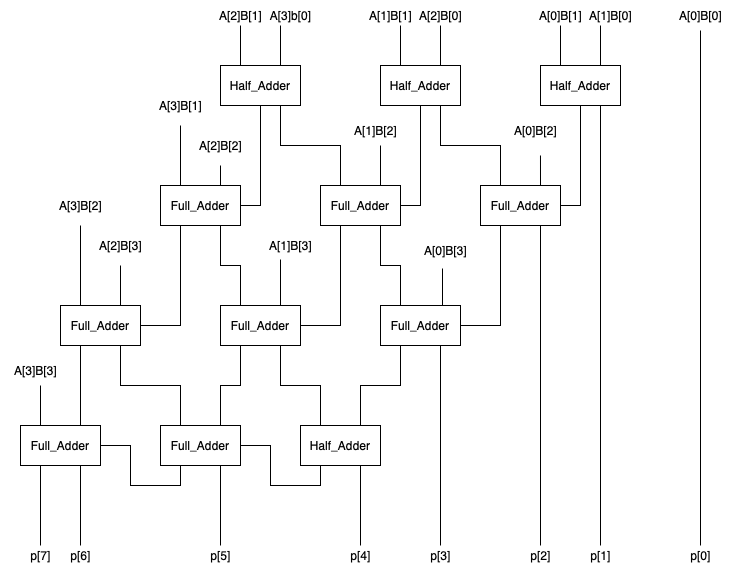

The diagram above was exported from draw.io. Its source (the exported page's mxGraphModel, read from the mxfile embedded in the PNG):
<mxGraphModel dx="1394" dy="777" grid="1" gridSize="10" guides="1" tooltips="1" connect="1" arrows="1" fold="1" page="1" pageScale="1" pageWidth="850" pageHeight="1100" math="0" shadow="0">
  <root>
    <mxCell id="0" />
    <mxCell id="1" parent="0" />
    <mxCell id="PmV7yVAMPv6ZSJbxcR0--11" style="edgeStyle=orthogonalEdgeStyle;rounded=0;orthogonalLoop=1;jettySize=auto;html=1;exitX=0.75;exitY=0;exitDx=0;exitDy=0;endArrow=none;endFill=0;" edge="1" parent="1" source="PmV7yVAMPv6ZSJbxcR0--2">
      <mxGeometry relative="1" as="geometry">
        <mxPoint x="340" y="80" as="targetPoint" />
      </mxGeometry>
    </mxCell>
    <mxCell id="PmV7yVAMPv6ZSJbxcR0--12" style="edgeStyle=orthogonalEdgeStyle;rounded=0;orthogonalLoop=1;jettySize=auto;html=1;exitX=0.25;exitY=0;exitDx=0;exitDy=0;endArrow=none;endFill=0;" edge="1" parent="1" source="PmV7yVAMPv6ZSJbxcR0--2">
      <mxGeometry relative="1" as="geometry">
        <mxPoint x="300" y="80" as="targetPoint" />
      </mxGeometry>
    </mxCell>
    <mxCell id="PmV7yVAMPv6ZSJbxcR0--22" style="edgeStyle=orthogonalEdgeStyle;rounded=0;orthogonalLoop=1;jettySize=auto;html=1;entryX=1;entryY=0.5;entryDx=0;entryDy=0;endArrow=none;endFill=0;" edge="1" parent="1" source="PmV7yVAMPv6ZSJbxcR0--2" target="PmV7yVAMPv6ZSJbxcR0--14">
      <mxGeometry relative="1" as="geometry" />
    </mxCell>
    <mxCell id="PmV7yVAMPv6ZSJbxcR0--64" style="edgeStyle=orthogonalEdgeStyle;rounded=0;orthogonalLoop=1;jettySize=auto;html=1;exitX=0.75;exitY=1;exitDx=0;exitDy=0;entryX=0.25;entryY=0;entryDx=0;entryDy=0;endArrow=none;endFill=0;" edge="1" parent="1" source="PmV7yVAMPv6ZSJbxcR0--2" target="PmV7yVAMPv6ZSJbxcR0--15">
      <mxGeometry relative="1" as="geometry" />
    </mxCell>
    <mxCell id="PmV7yVAMPv6ZSJbxcR0--2" value="Half_Adder" style="rounded=0;whiteSpace=wrap;html=1;" vertex="1" parent="1">
      <mxGeometry x="280" y="120" width="80" height="40" as="geometry" />
    </mxCell>
    <mxCell id="PmV7yVAMPv6ZSJbxcR0--9" style="edgeStyle=orthogonalEdgeStyle;rounded=0;orthogonalLoop=1;jettySize=auto;html=1;exitX=0.75;exitY=0;exitDx=0;exitDy=0;endArrow=none;endFill=0;" edge="1" parent="1" source="PmV7yVAMPv6ZSJbxcR0--3">
      <mxGeometry relative="1" as="geometry">
        <mxPoint x="500" y="80" as="targetPoint" />
      </mxGeometry>
    </mxCell>
    <mxCell id="PmV7yVAMPv6ZSJbxcR0--10" style="edgeStyle=orthogonalEdgeStyle;rounded=0;orthogonalLoop=1;jettySize=auto;html=1;exitX=0.25;exitY=0;exitDx=0;exitDy=0;endArrow=none;endFill=0;" edge="1" parent="1" source="PmV7yVAMPv6ZSJbxcR0--3">
      <mxGeometry relative="1" as="geometry">
        <mxPoint x="460" y="80" as="targetPoint" />
      </mxGeometry>
    </mxCell>
    <mxCell id="PmV7yVAMPv6ZSJbxcR0--21" style="edgeStyle=orthogonalEdgeStyle;rounded=0;orthogonalLoop=1;jettySize=auto;html=1;exitX=0.5;exitY=1;exitDx=0;exitDy=0;entryX=1;entryY=0.5;entryDx=0;entryDy=0;endArrow=none;endFill=0;" edge="1" parent="1" source="PmV7yVAMPv6ZSJbxcR0--3" target="PmV7yVAMPv6ZSJbxcR0--15">
      <mxGeometry relative="1" as="geometry" />
    </mxCell>
    <mxCell id="PmV7yVAMPv6ZSJbxcR0--67" style="edgeStyle=orthogonalEdgeStyle;rounded=0;orthogonalLoop=1;jettySize=auto;html=1;exitX=0.75;exitY=1;exitDx=0;exitDy=0;entryX=0.25;entryY=0;entryDx=0;entryDy=0;endArrow=none;endFill=0;" edge="1" parent="1" source="PmV7yVAMPv6ZSJbxcR0--3" target="PmV7yVAMPv6ZSJbxcR0--17">
      <mxGeometry relative="1" as="geometry" />
    </mxCell>
    <mxCell id="PmV7yVAMPv6ZSJbxcR0--3" value="Half_Adder" style="rounded=0;whiteSpace=wrap;html=1;" vertex="1" parent="1">
      <mxGeometry x="440" y="120" width="80" height="40" as="geometry" />
    </mxCell>
    <mxCell id="PmV7yVAMPv6ZSJbxcR0--7" style="edgeStyle=orthogonalEdgeStyle;rounded=0;orthogonalLoop=1;jettySize=auto;html=1;exitX=0.75;exitY=0;exitDx=0;exitDy=0;endArrow=none;endFill=0;" edge="1" parent="1" source="PmV7yVAMPv6ZSJbxcR0--5">
      <mxGeometry relative="1" as="geometry">
        <mxPoint x="660" y="80" as="targetPoint" />
      </mxGeometry>
    </mxCell>
    <mxCell id="PmV7yVAMPv6ZSJbxcR0--8" style="edgeStyle=orthogonalEdgeStyle;rounded=0;orthogonalLoop=1;jettySize=auto;html=1;exitX=0.25;exitY=0;exitDx=0;exitDy=0;endArrow=none;endFill=0;" edge="1" parent="1" source="PmV7yVAMPv6ZSJbxcR0--5">
      <mxGeometry relative="1" as="geometry">
        <mxPoint x="620" y="80" as="targetPoint" />
      </mxGeometry>
    </mxCell>
    <mxCell id="PmV7yVAMPv6ZSJbxcR0--19" style="edgeStyle=orthogonalEdgeStyle;rounded=0;orthogonalLoop=1;jettySize=auto;html=1;exitX=0.75;exitY=1;exitDx=0;exitDy=0;endArrow=none;endFill=0;" edge="1" parent="1" source="PmV7yVAMPv6ZSJbxcR0--5">
      <mxGeometry relative="1" as="geometry">
        <mxPoint x="660" y="600" as="targetPoint" />
      </mxGeometry>
    </mxCell>
    <mxCell id="PmV7yVAMPv6ZSJbxcR0--20" style="edgeStyle=orthogonalEdgeStyle;rounded=0;orthogonalLoop=1;jettySize=auto;html=1;entryX=1;entryY=0.5;entryDx=0;entryDy=0;endArrow=none;endFill=0;" edge="1" parent="1" source="PmV7yVAMPv6ZSJbxcR0--5" target="PmV7yVAMPv6ZSJbxcR0--17">
      <mxGeometry relative="1" as="geometry" />
    </mxCell>
    <mxCell id="PmV7yVAMPv6ZSJbxcR0--5" value="Half_Adder" style="rounded=0;whiteSpace=wrap;html=1;" vertex="1" parent="1">
      <mxGeometry x="600" y="120" width="80" height="40" as="geometry" />
    </mxCell>
    <mxCell id="PmV7yVAMPv6ZSJbxcR0--39" style="edgeStyle=orthogonalEdgeStyle;rounded=0;orthogonalLoop=1;jettySize=auto;html=1;exitX=0.75;exitY=0;exitDx=0;exitDy=0;endArrow=none;endFill=0;" edge="1" parent="1" source="PmV7yVAMPv6ZSJbxcR0--14">
      <mxGeometry relative="1" as="geometry">
        <mxPoint x="280" y="220" as="targetPoint" />
      </mxGeometry>
    </mxCell>
    <mxCell id="PmV7yVAMPv6ZSJbxcR0--41" style="edgeStyle=orthogonalEdgeStyle;rounded=0;orthogonalLoop=1;jettySize=auto;html=1;exitX=0.25;exitY=0;exitDx=0;exitDy=0;endArrow=none;endFill=0;" edge="1" parent="1" source="PmV7yVAMPv6ZSJbxcR0--14">
      <mxGeometry relative="1" as="geometry">
        <mxPoint x="240" y="180" as="targetPoint" />
      </mxGeometry>
    </mxCell>
    <mxCell id="PmV7yVAMPv6ZSJbxcR0--44" value="" style="edgeStyle=orthogonalEdgeStyle;rounded=0;orthogonalLoop=1;jettySize=auto;html=1;endArrow=none;endFill=0;" edge="1" parent="1" source="PmV7yVAMPv6ZSJbxcR0--14" target="PmV7yVAMPv6ZSJbxcR0--43">
      <mxGeometry relative="1" as="geometry">
        <Array as="points">
          <mxPoint x="240" y="380" />
        </Array>
      </mxGeometry>
    </mxCell>
    <mxCell id="PmV7yVAMPv6ZSJbxcR0--71" style="edgeStyle=orthogonalEdgeStyle;rounded=0;orthogonalLoop=1;jettySize=auto;html=1;exitX=0.75;exitY=1;exitDx=0;exitDy=0;entryX=0.25;entryY=0;entryDx=0;entryDy=0;endArrow=none;endFill=0;" edge="1" parent="1" source="PmV7yVAMPv6ZSJbxcR0--14" target="PmV7yVAMPv6ZSJbxcR0--45">
      <mxGeometry relative="1" as="geometry" />
    </mxCell>
    <mxCell id="PmV7yVAMPv6ZSJbxcR0--14" value="Full_Adder" style="rounded=0;whiteSpace=wrap;html=1;" vertex="1" parent="1">
      <mxGeometry x="220" y="240" width="80" height="40" as="geometry" />
    </mxCell>
    <mxCell id="PmV7yVAMPv6ZSJbxcR0--47" style="edgeStyle=orthogonalEdgeStyle;rounded=0;orthogonalLoop=1;jettySize=auto;html=1;exitX=0.25;exitY=1;exitDx=0;exitDy=0;entryX=1;entryY=0.5;entryDx=0;entryDy=0;endArrow=none;endFill=0;" edge="1" parent="1" source="PmV7yVAMPv6ZSJbxcR0--15" target="PmV7yVAMPv6ZSJbxcR0--45">
      <mxGeometry relative="1" as="geometry" />
    </mxCell>
    <mxCell id="PmV7yVAMPv6ZSJbxcR0--69" style="edgeStyle=orthogonalEdgeStyle;rounded=0;orthogonalLoop=1;jettySize=auto;html=1;exitX=0.75;exitY=1;exitDx=0;exitDy=0;entryX=0.25;entryY=0;entryDx=0;entryDy=0;endArrow=none;endFill=0;" edge="1" parent="1" source="PmV7yVAMPv6ZSJbxcR0--15" target="PmV7yVAMPv6ZSJbxcR0--48">
      <mxGeometry relative="1" as="geometry" />
    </mxCell>
    <mxCell id="PmV7yVAMPv6ZSJbxcR0--72" style="edgeStyle=orthogonalEdgeStyle;rounded=0;orthogonalLoop=1;jettySize=auto;html=1;exitX=0.75;exitY=0;exitDx=0;exitDy=0;endArrow=none;endFill=0;" edge="1" parent="1" source="PmV7yVAMPv6ZSJbxcR0--15">
      <mxGeometry relative="1" as="geometry">
        <mxPoint x="440" y="200" as="targetPoint" />
      </mxGeometry>
    </mxCell>
    <mxCell id="PmV7yVAMPv6ZSJbxcR0--15" value="Full_Adder" style="rounded=0;whiteSpace=wrap;html=1;" vertex="1" parent="1">
      <mxGeometry x="380" y="240" width="80" height="40" as="geometry" />
    </mxCell>
    <mxCell id="PmV7yVAMPv6ZSJbxcR0--50" style="edgeStyle=orthogonalEdgeStyle;rounded=0;orthogonalLoop=1;jettySize=auto;html=1;exitX=0.25;exitY=1;exitDx=0;exitDy=0;entryX=1;entryY=0.5;entryDx=0;entryDy=0;endArrow=none;endFill=0;" edge="1" parent="1" source="PmV7yVAMPv6ZSJbxcR0--17" target="PmV7yVAMPv6ZSJbxcR0--48">
      <mxGeometry relative="1" as="geometry" />
    </mxCell>
    <mxCell id="PmV7yVAMPv6ZSJbxcR0--53" style="edgeStyle=orthogonalEdgeStyle;rounded=0;orthogonalLoop=1;jettySize=auto;html=1;exitX=0.75;exitY=1;exitDx=0;exitDy=0;endArrow=none;endFill=0;" edge="1" parent="1" source="PmV7yVAMPv6ZSJbxcR0--17">
      <mxGeometry relative="1" as="geometry">
        <mxPoint x="600" y="600" as="targetPoint" />
      </mxGeometry>
    </mxCell>
    <mxCell id="PmV7yVAMPv6ZSJbxcR0--66" style="edgeStyle=orthogonalEdgeStyle;rounded=0;orthogonalLoop=1;jettySize=auto;html=1;exitX=0.75;exitY=0;exitDx=0;exitDy=0;entryX=0.571;entryY=1.333;entryDx=0;entryDy=0;entryPerimeter=0;endArrow=none;endFill=0;" edge="1" parent="1" source="PmV7yVAMPv6ZSJbxcR0--17" target="PmV7yVAMPv6ZSJbxcR0--38">
      <mxGeometry relative="1" as="geometry" />
    </mxCell>
    <mxCell id="PmV7yVAMPv6ZSJbxcR0--17" value="Full_Adder" style="rounded=0;whiteSpace=wrap;html=1;" vertex="1" parent="1">
      <mxGeometry x="540" y="240" width="80" height="40" as="geometry" />
    </mxCell>
    <mxCell id="PmV7yVAMPv6ZSJbxcR0--25" value="A[1]B[2]" style="text;html=1;align=center;verticalAlign=middle;resizable=0;points=[];autosize=1;strokeColor=none;fillColor=none;" vertex="1" parent="1">
      <mxGeometry x="400" y="170" width="70" height="30" as="geometry" />
    </mxCell>
    <mxCell id="PmV7yVAMPv6ZSJbxcR0--29" value="A[2]B[1]" style="text;html=1;align=center;verticalAlign=middle;resizable=0;points=[];autosize=1;strokeColor=none;fillColor=none;" vertex="1" parent="1">
      <mxGeometry x="265" y="55" width="70" height="30" as="geometry" />
    </mxCell>
    <mxCell id="PmV7yVAMPv6ZSJbxcR0--30" value="A[3]b[0]" style="text;html=1;align=center;verticalAlign=middle;resizable=0;points=[];autosize=1;strokeColor=none;fillColor=none;" vertex="1" parent="1">
      <mxGeometry x="320" y="55" width="60" height="30" as="geometry" />
    </mxCell>
    <mxCell id="PmV7yVAMPv6ZSJbxcR0--31" value="A[1]B[1]" style="text;html=1;align=center;verticalAlign=middle;resizable=0;points=[];autosize=1;strokeColor=none;fillColor=none;" vertex="1" parent="1">
      <mxGeometry x="415" y="55" width="70" height="30" as="geometry" />
    </mxCell>
    <mxCell id="PmV7yVAMPv6ZSJbxcR0--32" value="A[2]B[0]" style="text;html=1;align=center;verticalAlign=middle;resizable=0;points=[];autosize=1;strokeColor=none;fillColor=none;" vertex="1" parent="1">
      <mxGeometry x="465" y="55" width="70" height="30" as="geometry" />
    </mxCell>
    <mxCell id="PmV7yVAMPv6ZSJbxcR0--33" value="A[0]B[1]" style="text;html=1;align=center;verticalAlign=middle;resizable=0;points=[];autosize=1;strokeColor=none;fillColor=none;" vertex="1" parent="1">
      <mxGeometry x="585" y="55" width="70" height="30" as="geometry" />
    </mxCell>
    <mxCell id="PmV7yVAMPv6ZSJbxcR0--34" value="A[1]B[0]" style="text;html=1;align=center;verticalAlign=middle;resizable=0;points=[];autosize=1;strokeColor=none;fillColor=none;" vertex="1" parent="1">
      <mxGeometry x="635" y="55" width="70" height="30" as="geometry" />
    </mxCell>
    <mxCell id="PmV7yVAMPv6ZSJbxcR0--35" value="A[0]B[0]" style="text;html=1;align=center;verticalAlign=middle;resizable=0;points=[];autosize=1;strokeColor=none;fillColor=none;" vertex="1" parent="1">
      <mxGeometry x="725" y="55" width="70" height="30" as="geometry" />
    </mxCell>
    <mxCell id="PmV7yVAMPv6ZSJbxcR0--38" value="A[0]B[2]" style="text;html=1;align=center;verticalAlign=middle;resizable=0;points=[];autosize=1;strokeColor=none;fillColor=none;" vertex="1" parent="1">
      <mxGeometry x="560" y="170" width="70" height="30" as="geometry" />
    </mxCell>
    <mxCell id="PmV7yVAMPv6ZSJbxcR0--40" value="A[2]B[2]" style="text;html=1;align=center;verticalAlign=middle;resizable=0;points=[];autosize=1;strokeColor=none;fillColor=none;" vertex="1" parent="1">
      <mxGeometry x="245" y="185" width="70" height="30" as="geometry" />
    </mxCell>
    <mxCell id="PmV7yVAMPv6ZSJbxcR0--42" value="A[3]B[1]" style="text;html=1;align=center;verticalAlign=middle;resizable=0;points=[];autosize=1;strokeColor=none;fillColor=none;" vertex="1" parent="1">
      <mxGeometry x="205" y="145" width="70" height="30" as="geometry" />
    </mxCell>
    <mxCell id="PmV7yVAMPv6ZSJbxcR0--58" style="edgeStyle=orthogonalEdgeStyle;rounded=0;orthogonalLoop=1;jettySize=auto;html=1;exitX=0.75;exitY=0;exitDx=0;exitDy=0;endArrow=none;endFill=0;" edge="1" parent="1" source="PmV7yVAMPv6ZSJbxcR0--43">
      <mxGeometry relative="1" as="geometry">
        <mxPoint x="180" y="320" as="targetPoint" />
      </mxGeometry>
    </mxCell>
    <mxCell id="PmV7yVAMPv6ZSJbxcR0--60" style="edgeStyle=orthogonalEdgeStyle;rounded=0;orthogonalLoop=1;jettySize=auto;html=1;exitX=0.25;exitY=0;exitDx=0;exitDy=0;endArrow=none;endFill=0;" edge="1" parent="1" source="PmV7yVAMPv6ZSJbxcR0--43">
      <mxGeometry relative="1" as="geometry">
        <mxPoint x="140" y="280" as="targetPoint" />
      </mxGeometry>
    </mxCell>
    <mxCell id="PmV7yVAMPv6ZSJbxcR0--107" style="edgeStyle=orthogonalEdgeStyle;rounded=0;orthogonalLoop=1;jettySize=auto;html=1;exitX=0.25;exitY=1;exitDx=0;exitDy=0;entryX=0.75;entryY=0;entryDx=0;entryDy=0;endArrow=none;endFill=0;" edge="1" parent="1" source="PmV7yVAMPv6ZSJbxcR0--43" target="PmV7yVAMPv6ZSJbxcR0--82">
      <mxGeometry relative="1" as="geometry" />
    </mxCell>
    <mxCell id="PmV7yVAMPv6ZSJbxcR0--108" style="edgeStyle=orthogonalEdgeStyle;rounded=0;orthogonalLoop=1;jettySize=auto;html=1;exitX=0.75;exitY=1;exitDx=0;exitDy=0;entryX=0.25;entryY=0;entryDx=0;entryDy=0;endArrow=none;endFill=0;" edge="1" parent="1" source="PmV7yVAMPv6ZSJbxcR0--43" target="PmV7yVAMPv6ZSJbxcR0--80">
      <mxGeometry relative="1" as="geometry" />
    </mxCell>
    <mxCell id="PmV7yVAMPv6ZSJbxcR0--43" value="Full_Adder" style="rounded=0;whiteSpace=wrap;html=1;" vertex="1" parent="1">
      <mxGeometry x="120" y="360" width="80" height="40" as="geometry" />
    </mxCell>
    <mxCell id="PmV7yVAMPv6ZSJbxcR0--70" style="edgeStyle=orthogonalEdgeStyle;rounded=0;orthogonalLoop=1;jettySize=auto;html=1;exitX=0.75;exitY=0;exitDx=0;exitDy=0;entryX=0.357;entryY=0.967;entryDx=0;entryDy=0;entryPerimeter=0;endArrow=none;endFill=0;" edge="1" parent="1" source="PmV7yVAMPv6ZSJbxcR0--45" target="PmV7yVAMPv6ZSJbxcR0--57">
      <mxGeometry relative="1" as="geometry" />
    </mxCell>
    <mxCell id="PmV7yVAMPv6ZSJbxcR0--77" style="edgeStyle=orthogonalEdgeStyle;rounded=0;orthogonalLoop=1;jettySize=auto;html=1;exitX=0.75;exitY=1;exitDx=0;exitDy=0;entryX=0.25;entryY=0;entryDx=0;entryDy=0;endArrow=none;endFill=0;" edge="1" parent="1" source="PmV7yVAMPv6ZSJbxcR0--45" target="PmV7yVAMPv6ZSJbxcR0--74">
      <mxGeometry relative="1" as="geometry" />
    </mxCell>
    <mxCell id="PmV7yVAMPv6ZSJbxcR0--109" style="edgeStyle=orthogonalEdgeStyle;rounded=0;orthogonalLoop=1;jettySize=auto;html=1;exitX=0.25;exitY=1;exitDx=0;exitDy=0;entryX=0.75;entryY=0;entryDx=0;entryDy=0;endArrow=none;endFill=0;" edge="1" parent="1" source="PmV7yVAMPv6ZSJbxcR0--45" target="PmV7yVAMPv6ZSJbxcR0--80">
      <mxGeometry relative="1" as="geometry" />
    </mxCell>
    <mxCell id="PmV7yVAMPv6ZSJbxcR0--45" value="Full_Adder" style="rounded=0;whiteSpace=wrap;html=1;" vertex="1" parent="1">
      <mxGeometry x="280" y="360" width="80" height="40" as="geometry" />
    </mxCell>
    <mxCell id="PmV7yVAMPv6ZSJbxcR0--68" style="edgeStyle=orthogonalEdgeStyle;rounded=0;orthogonalLoop=1;jettySize=auto;html=1;exitX=0.75;exitY=0;exitDx=0;exitDy=0;entryX=0.457;entryY=1.1;entryDx=0;entryDy=0;entryPerimeter=0;endArrow=none;endFill=0;" edge="1" parent="1" source="PmV7yVAMPv6ZSJbxcR0--48" target="PmV7yVAMPv6ZSJbxcR0--55">
      <mxGeometry relative="1" as="geometry" />
    </mxCell>
    <mxCell id="PmV7yVAMPv6ZSJbxcR0--73" style="edgeStyle=orthogonalEdgeStyle;rounded=0;orthogonalLoop=1;jettySize=auto;html=1;exitX=0.75;exitY=1;exitDx=0;exitDy=0;endArrow=none;endFill=0;" edge="1" parent="1" source="PmV7yVAMPv6ZSJbxcR0--48">
      <mxGeometry relative="1" as="geometry">
        <mxPoint x="500" y="600" as="targetPoint" />
      </mxGeometry>
    </mxCell>
    <mxCell id="PmV7yVAMPv6ZSJbxcR0--78" style="edgeStyle=orthogonalEdgeStyle;rounded=0;orthogonalLoop=1;jettySize=auto;html=1;exitX=0.25;exitY=1;exitDx=0;exitDy=0;entryX=0.75;entryY=0;entryDx=0;entryDy=0;endArrow=none;endFill=0;" edge="1" parent="1" source="PmV7yVAMPv6ZSJbxcR0--48" target="PmV7yVAMPv6ZSJbxcR0--74">
      <mxGeometry relative="1" as="geometry" />
    </mxCell>
    <mxCell id="PmV7yVAMPv6ZSJbxcR0--48" value="Full_Adder" style="rounded=0;whiteSpace=wrap;html=1;" vertex="1" parent="1">
      <mxGeometry x="440" y="360" width="80" height="40" as="geometry" />
    </mxCell>
    <mxCell id="PmV7yVAMPv6ZSJbxcR0--55" value="A[0]B[3]" style="text;html=1;align=center;verticalAlign=middle;resizable=0;points=[];autosize=1;strokeColor=none;fillColor=none;" vertex="1" parent="1">
      <mxGeometry x="470" y="290" width="70" height="30" as="geometry" />
    </mxCell>
    <mxCell id="PmV7yVAMPv6ZSJbxcR0--57" value="A[1]B[3]" style="text;html=1;align=center;verticalAlign=middle;resizable=0;points=[];autosize=1;strokeColor=none;fillColor=none;" vertex="1" parent="1">
      <mxGeometry x="315" y="285" width="70" height="30" as="geometry" />
    </mxCell>
    <mxCell id="PmV7yVAMPv6ZSJbxcR0--59" value="A[2]B[3]" style="text;html=1;align=center;verticalAlign=middle;resizable=0;points=[];autosize=1;strokeColor=none;fillColor=none;" vertex="1" parent="1">
      <mxGeometry x="145" y="285" width="70" height="30" as="geometry" />
    </mxCell>
    <mxCell id="PmV7yVAMPv6ZSJbxcR0--61" value="A[3]B[2]" style="text;html=1;align=center;verticalAlign=middle;resizable=0;points=[];autosize=1;strokeColor=none;fillColor=none;" vertex="1" parent="1">
      <mxGeometry x="105" y="245" width="70" height="30" as="geometry" />
    </mxCell>
    <mxCell id="PmV7yVAMPv6ZSJbxcR0--79" style="edgeStyle=orthogonalEdgeStyle;rounded=0;orthogonalLoop=1;jettySize=auto;html=1;exitX=0.75;exitY=1;exitDx=0;exitDy=0;endArrow=none;endFill=0;" edge="1" parent="1" source="PmV7yVAMPv6ZSJbxcR0--74">
      <mxGeometry relative="1" as="geometry">
        <mxPoint x="420" y="600" as="targetPoint" />
      </mxGeometry>
    </mxCell>
    <mxCell id="PmV7yVAMPv6ZSJbxcR0--100" style="edgeStyle=orthogonalEdgeStyle;rounded=0;orthogonalLoop=1;jettySize=auto;html=1;exitX=0.25;exitY=1;exitDx=0;exitDy=0;entryX=1;entryY=0.5;entryDx=0;entryDy=0;endArrow=none;endFill=0;" edge="1" parent="1" source="PmV7yVAMPv6ZSJbxcR0--74" target="PmV7yVAMPv6ZSJbxcR0--80">
      <mxGeometry relative="1" as="geometry" />
    </mxCell>
    <mxCell id="PmV7yVAMPv6ZSJbxcR0--74" value="Half_Adder" style="rounded=0;whiteSpace=wrap;html=1;" vertex="1" parent="1">
      <mxGeometry x="360" y="480" width="80" height="40" as="geometry" />
    </mxCell>
    <mxCell id="PmV7yVAMPv6ZSJbxcR0--86" style="edgeStyle=orthogonalEdgeStyle;rounded=0;orthogonalLoop=1;jettySize=auto;html=1;exitX=0.75;exitY=1;exitDx=0;exitDy=0;endArrow=none;endFill=0;" edge="1" parent="1" source="PmV7yVAMPv6ZSJbxcR0--80">
      <mxGeometry relative="1" as="geometry">
        <mxPoint x="280" y="600" as="targetPoint" />
      </mxGeometry>
    </mxCell>
    <mxCell id="PmV7yVAMPv6ZSJbxcR0--101" style="edgeStyle=orthogonalEdgeStyle;rounded=0;orthogonalLoop=1;jettySize=auto;html=1;exitX=0.25;exitY=1;exitDx=0;exitDy=0;entryX=1;entryY=0.5;entryDx=0;entryDy=0;endArrow=none;endFill=0;" edge="1" parent="1" source="PmV7yVAMPv6ZSJbxcR0--80" target="PmV7yVAMPv6ZSJbxcR0--82">
      <mxGeometry relative="1" as="geometry" />
    </mxCell>
    <mxCell id="PmV7yVAMPv6ZSJbxcR0--80" value="Full_Adder" style="rounded=0;whiteSpace=wrap;html=1;" vertex="1" parent="1">
      <mxGeometry x="220" y="480" width="80" height="40" as="geometry" />
    </mxCell>
    <mxCell id="PmV7yVAMPv6ZSJbxcR0--87" style="edgeStyle=orthogonalEdgeStyle;rounded=0;orthogonalLoop=1;jettySize=auto;html=1;exitX=0.75;exitY=1;exitDx=0;exitDy=0;endArrow=none;endFill=0;" edge="1" parent="1" source="PmV7yVAMPv6ZSJbxcR0--82">
      <mxGeometry relative="1" as="geometry">
        <mxPoint x="140" y="600" as="targetPoint" />
      </mxGeometry>
    </mxCell>
    <mxCell id="PmV7yVAMPv6ZSJbxcR0--88" style="edgeStyle=orthogonalEdgeStyle;rounded=0;orthogonalLoop=1;jettySize=auto;html=1;exitX=0.25;exitY=1;exitDx=0;exitDy=0;endArrow=none;endFill=0;" edge="1" parent="1" source="PmV7yVAMPv6ZSJbxcR0--82">
      <mxGeometry relative="1" as="geometry">
        <mxPoint x="100" y="600" as="targetPoint" />
      </mxGeometry>
    </mxCell>
    <mxCell id="PmV7yVAMPv6ZSJbxcR0--102" style="edgeStyle=orthogonalEdgeStyle;rounded=0;orthogonalLoop=1;jettySize=auto;html=1;exitX=0.25;exitY=0;exitDx=0;exitDy=0;endArrow=none;endFill=0;" edge="1" parent="1" source="PmV7yVAMPv6ZSJbxcR0--82">
      <mxGeometry relative="1" as="geometry">
        <mxPoint x="100" y="440" as="targetPoint" />
      </mxGeometry>
    </mxCell>
    <mxCell id="PmV7yVAMPv6ZSJbxcR0--82" value="Full_Adder" style="rounded=0;whiteSpace=wrap;html=1;" vertex="1" parent="1">
      <mxGeometry x="80" y="480" width="80" height="40" as="geometry" />
    </mxCell>
    <mxCell id="PmV7yVAMPv6ZSJbxcR0--89" value="" style="endArrow=none;html=1;rounded=0;entryX=0.5;entryY=1;entryDx=0;entryDy=0;entryPerimeter=0;" edge="1" parent="1" target="PmV7yVAMPv6ZSJbxcR0--35">
      <mxGeometry width="50" height="50" relative="1" as="geometry">
        <mxPoint x="760" y="600" as="sourcePoint" />
        <mxPoint x="760" y="290" as="targetPoint" />
      </mxGeometry>
    </mxCell>
    <mxCell id="PmV7yVAMPv6ZSJbxcR0--90" value="p[0]" style="text;html=1;align=center;verticalAlign=middle;resizable=0;points=[];autosize=1;strokeColor=none;fillColor=none;" vertex="1" parent="1">
      <mxGeometry x="740" y="595" width="40" height="30" as="geometry" />
    </mxCell>
    <mxCell id="PmV7yVAMPv6ZSJbxcR0--91" value="p[1]" style="text;html=1;align=center;verticalAlign=middle;resizable=0;points=[];autosize=1;strokeColor=none;fillColor=none;" vertex="1" parent="1">
      <mxGeometry x="640" y="595" width="40" height="30" as="geometry" />
    </mxCell>
    <mxCell id="PmV7yVAMPv6ZSJbxcR0--92" value="p[2]" style="text;html=1;align=center;verticalAlign=middle;resizable=0;points=[];autosize=1;strokeColor=none;fillColor=none;" vertex="1" parent="1">
      <mxGeometry x="580" y="595" width="40" height="30" as="geometry" />
    </mxCell>
    <mxCell id="PmV7yVAMPv6ZSJbxcR0--93" value="p[3]" style="text;html=1;align=center;verticalAlign=middle;resizable=0;points=[];autosize=1;strokeColor=none;fillColor=none;" vertex="1" parent="1">
      <mxGeometry x="480" y="595" width="40" height="30" as="geometry" />
    </mxCell>
    <mxCell id="PmV7yVAMPv6ZSJbxcR0--94" value="p[4]" style="text;html=1;align=center;verticalAlign=middle;resizable=0;points=[];autosize=1;strokeColor=none;fillColor=none;" vertex="1" parent="1">
      <mxGeometry x="400" y="595" width="40" height="30" as="geometry" />
    </mxCell>
    <mxCell id="PmV7yVAMPv6ZSJbxcR0--95" value="p[5]" style="text;html=1;align=center;verticalAlign=middle;resizable=0;points=[];autosize=1;strokeColor=none;fillColor=none;" vertex="1" parent="1">
      <mxGeometry x="260" y="595" width="40" height="30" as="geometry" />
    </mxCell>
    <mxCell id="PmV7yVAMPv6ZSJbxcR0--96" value="p[6]" style="text;html=1;align=center;verticalAlign=middle;resizable=0;points=[];autosize=1;strokeColor=none;fillColor=none;" vertex="1" parent="1">
      <mxGeometry x="120" y="595" width="40" height="30" as="geometry" />
    </mxCell>
    <mxCell id="PmV7yVAMPv6ZSJbxcR0--97" value="p[7]" style="text;html=1;align=center;verticalAlign=middle;resizable=0;points=[];autosize=1;strokeColor=none;fillColor=none;" vertex="1" parent="1">
      <mxGeometry x="80" y="595" width="40" height="30" as="geometry" />
    </mxCell>
    <mxCell id="PmV7yVAMPv6ZSJbxcR0--103" value="A[3]B[3]" style="text;html=1;align=center;verticalAlign=middle;resizable=0;points=[];autosize=1;strokeColor=none;fillColor=none;" vertex="1" parent="1">
      <mxGeometry x="60" y="410" width="70" height="30" as="geometry" />
    </mxCell>
  </root>
</mxGraphModel>